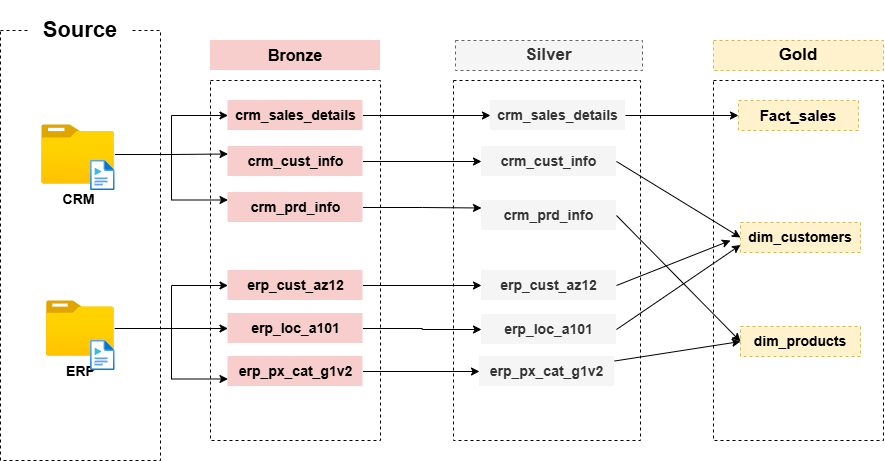

The diagram above was exported from draw.io. Its source (the exported page's mxGraphModel, read from the mxfile embedded in the PNG):
<mxGraphModel dx="1880" dy="626" grid="1" gridSize="10" guides="1" tooltips="1" connect="1" arrows="1" fold="1" page="1" pageScale="1" pageWidth="850" pageHeight="1100" math="0" shadow="0">
  <root>
    <mxCell id="0" />
    <mxCell id="1" parent="0" />
    <mxCell id="5L-ZLTrYQXFxWLMLYf1I-1" parent="1" style="rounded=0;whiteSpace=wrap;html=1;dashed=1;" value="" vertex="1">
      <mxGeometry height="430" width="160" x="-50" y="110" as="geometry" />
    </mxCell>
    <mxCell id="5L-ZLTrYQXFxWLMLYf1I-2" parent="1" style="rounded=0;whiteSpace=wrap;html=1;dashed=1;" value="" vertex="1">
      <mxGeometry height="360" width="170" x="663" y="160" as="geometry" />
    </mxCell>
    <mxCell id="5L-ZLTrYQXFxWLMLYf1I-3" parent="1" style="rounded=0;whiteSpace=wrap;html=1;dashed=1;" value="" vertex="1">
      <mxGeometry height="360" width="170" x="160" y="160" as="geometry" />
    </mxCell>
    <mxCell id="5L-ZLTrYQXFxWLMLYf1I-4" parent="1" style="rounded=0;whiteSpace=wrap;html=1;dashed=1;" value="" vertex="1">
      <mxGeometry height="360" width="187" x="403" y="160" as="geometry" />
    </mxCell>
    <mxCell id="5L-ZLTrYQXFxWLMLYf1I-6" parent="1" style="rounded=0;whiteSpace=wrap;html=1;fontStyle=1;fontSize=16;fillColor=#f8cecc;strokeColor=none;dashed=1;" value="Bronze" vertex="1">
      <mxGeometry height="30" width="170" x="160" y="120" as="geometry" />
    </mxCell>
    <mxCell id="5L-ZLTrYQXFxWLMLYf1I-7" parent="1" style="rounded=0;whiteSpace=wrap;html=1;fontStyle=1;fontSize=17;fillColor=#fff2cc;strokeColor=#d6b656;dashed=1;" value="Gold" vertex="1">
      <mxGeometry height="30" width="170" x="663" y="120" as="geometry" />
    </mxCell>
    <mxCell id="5L-ZLTrYQXFxWLMLYf1I-8" parent="1" style="rounded=0;whiteSpace=wrap;html=1;fontSize=17;fillColor=#f5f5f5;fontColor=#333333;strokeColor=#666666;dashed=1;" value="&lt;b&gt;Silver&lt;/b&gt;" vertex="1">
      <mxGeometry height="30" width="187" x="405" y="120" as="geometry" />
    </mxCell>
    <mxCell id="5L-ZLTrYQXFxWLMLYf1I-10" parent="1" style="rounded=0;whiteSpace=wrap;html=1;strokeColor=none;fontSize=22;dashed=1;" value="&lt;b&gt;Source&lt;/b&gt;" vertex="1">
      <mxGeometry height="60" width="100" x="-20" y="80" as="geometry" />
    </mxCell>
    <mxCell id="5L-ZLTrYQXFxWLMLYf1I-39" edge="1" parent="1" source="5L-ZLTrYQXFxWLMLYf1I-13" style="edgeStyle=orthogonalEdgeStyle;rounded=0;orthogonalLoop=1;jettySize=auto;html=1;entryX=0;entryY=0.25;entryDx=0;entryDy=0;" target="5L-ZLTrYQXFxWLMLYf1I-18">
      <mxGeometry relative="1" as="geometry" />
    </mxCell>
    <mxCell id="5L-ZLTrYQXFxWLMLYf1I-40" edge="1" parent="1" source="5L-ZLTrYQXFxWLMLYf1I-13" style="edgeStyle=orthogonalEdgeStyle;rounded=0;orthogonalLoop=1;jettySize=auto;html=1;" target="5L-ZLTrYQXFxWLMLYf1I-17">
      <mxGeometry relative="1" as="geometry" />
    </mxCell>
    <mxCell id="5L-ZLTrYQXFxWLMLYf1I-41" edge="1" parent="1" source="5L-ZLTrYQXFxWLMLYf1I-13" style="edgeStyle=orthogonalEdgeStyle;rounded=0;orthogonalLoop=1;jettySize=auto;html=1;entryX=0;entryY=0.25;entryDx=0;entryDy=0;" target="5L-ZLTrYQXFxWLMLYf1I-19">
      <mxGeometry relative="1" as="geometry" />
    </mxCell>
    <mxCell id="5L-ZLTrYQXFxWLMLYf1I-13" parent="1" style="image;aspect=fixed;html=1;points=[];align=center;fontSize=14;image=img/lib/azure2/general/Folder_Blank.svg;dashed=1;" value="&lt;b&gt;CRM&lt;/b&gt;" vertex="1">
      <mxGeometry height="60" width="73.93" x="-9.43" y="204" as="geometry" />
    </mxCell>
    <mxCell id="5L-ZLTrYQXFxWLMLYf1I-42" edge="1" parent="1" source="5L-ZLTrYQXFxWLMLYf1I-14" style="edgeStyle=orthogonalEdgeStyle;rounded=0;orthogonalLoop=1;jettySize=auto;html=1;" target="5L-ZLTrYQXFxWLMLYf1I-20">
      <mxGeometry relative="1" as="geometry" />
    </mxCell>
    <mxCell id="5L-ZLTrYQXFxWLMLYf1I-43" edge="1" parent="1" source="5L-ZLTrYQXFxWLMLYf1I-14" style="edgeStyle=orthogonalEdgeStyle;rounded=0;orthogonalLoop=1;jettySize=auto;html=1;" target="5L-ZLTrYQXFxWLMLYf1I-21">
      <mxGeometry relative="1" as="geometry" />
    </mxCell>
    <mxCell id="5L-ZLTrYQXFxWLMLYf1I-44" edge="1" parent="1" source="5L-ZLTrYQXFxWLMLYf1I-14" style="edgeStyle=orthogonalEdgeStyle;rounded=0;orthogonalLoop=1;jettySize=auto;html=1;entryX=0;entryY=0.75;entryDx=0;entryDy=0;" target="5L-ZLTrYQXFxWLMLYf1I-22">
      <mxGeometry relative="1" as="geometry" />
    </mxCell>
    <mxCell id="5L-ZLTrYQXFxWLMLYf1I-14" parent="1" style="image;aspect=fixed;html=1;points=[];align=center;fontSize=14;image=img/lib/azure2/general/Folder_Blank.svg;fontStyle=1;dashed=1;" value="ERP" vertex="1">
      <mxGeometry height="56.00000000000001" width="69" x="-4.62" y="380" as="geometry" />
    </mxCell>
    <mxCell id="5L-ZLTrYQXFxWLMLYf1I-15" parent="1" style="image;aspect=fixed;html=1;points=[];align=center;fontSize=12;image=img/lib/azure2/general/Media_File.svg;dashed=1;" value="" vertex="1">
      <mxGeometry height="30" width="24.38" x="40.12" y="240" as="geometry" />
    </mxCell>
    <mxCell id="5L-ZLTrYQXFxWLMLYf1I-16" parent="1" style="image;aspect=fixed;html=1;points=[];align=center;fontSize=12;image=img/lib/azure2/general/Media_File.svg;dashed=1;" value="" vertex="1">
      <mxGeometry height="30" width="24.38" x="40.12" y="420" as="geometry" />
    </mxCell>
    <mxCell id="r6o6QxJcEMvPVODF2Ded-7" edge="1" parent="1" source="5L-ZLTrYQXFxWLMLYf1I-17" style="edgeStyle=orthogonalEdgeStyle;rounded=0;orthogonalLoop=1;jettySize=auto;html=1;exitX=1;exitY=0.5;exitDx=0;exitDy=0;entryX=0;entryY=0.5;entryDx=0;entryDy=0;" target="5L-ZLTrYQXFxWLMLYf1I-32">
      <mxGeometry relative="1" as="geometry" />
    </mxCell>
    <mxCell id="5L-ZLTrYQXFxWLMLYf1I-17" parent="1" style="rounded=0;whiteSpace=wrap;html=1;fontStyle=1;fontSize=14;fillColor=#f8cecc;strokeColor=none;dashed=1;" value="crm_sales_details" vertex="1">
      <mxGeometry height="30" width="135" x="177.5" y="180" as="geometry" />
    </mxCell>
    <mxCell id="r6o6QxJcEMvPVODF2Ded-2" edge="1" parent="1" source="5L-ZLTrYQXFxWLMLYf1I-18" style="edgeStyle=orthogonalEdgeStyle;rounded=0;orthogonalLoop=1;jettySize=auto;html=1;exitX=1;exitY=0.5;exitDx=0;exitDy=0;entryX=0;entryY=0.5;entryDx=0;entryDy=0;" target="5L-ZLTrYQXFxWLMLYf1I-33">
      <mxGeometry relative="1" as="geometry" />
    </mxCell>
    <mxCell id="5L-ZLTrYQXFxWLMLYf1I-18" parent="1" style="rounded=0;whiteSpace=wrap;html=1;fontSize=14;fillColor=#f8cecc;strokeColor=none;dashed=1;" value="&lt;b&gt;crm_cust_info&lt;/b&gt;" vertex="1">
      <mxGeometry height="30" width="135" x="177.5" y="226" as="geometry" />
    </mxCell>
    <mxCell id="r6o6QxJcEMvPVODF2Ded-3" edge="1" parent="1" source="5L-ZLTrYQXFxWLMLYf1I-19" style="edgeStyle=orthogonalEdgeStyle;rounded=0;orthogonalLoop=1;jettySize=auto;html=1;exitX=1;exitY=0.5;exitDx=0;exitDy=0;entryX=0;entryY=0.25;entryDx=0;entryDy=0;" target="5L-ZLTrYQXFxWLMLYf1I-34">
      <mxGeometry relative="1" as="geometry" />
    </mxCell>
    <mxCell id="5L-ZLTrYQXFxWLMLYf1I-19" parent="1" style="rounded=0;whiteSpace=wrap;html=1;fontStyle=1;fontSize=14;fillColor=#f8cecc;strokeColor=none;dashed=1;" value="crm_prd_info" vertex="1">
      <mxGeometry height="30" width="135" x="177.5" y="272" as="geometry" />
    </mxCell>
    <mxCell id="r6o6QxJcEMvPVODF2Ded-4" edge="1" parent="1" source="5L-ZLTrYQXFxWLMLYf1I-20" style="edgeStyle=orthogonalEdgeStyle;rounded=0;orthogonalLoop=1;jettySize=auto;html=1;exitX=1;exitY=0.5;exitDx=0;exitDy=0;" target="5L-ZLTrYQXFxWLMLYf1I-35">
      <mxGeometry relative="1" as="geometry" />
    </mxCell>
    <mxCell id="5L-ZLTrYQXFxWLMLYf1I-20" parent="1" style="rounded=0;whiteSpace=wrap;html=1;fontSize=14;fillColor=#f8cecc;strokeColor=none;dashed=1;" value="&lt;b&gt;erp_cust_az12&lt;/b&gt;" vertex="1">
      <mxGeometry height="30" width="135" x="177.5" y="350" as="geometry" />
    </mxCell>
    <mxCell id="r6o6QxJcEMvPVODF2Ded-5" edge="1" parent="1" source="5L-ZLTrYQXFxWLMLYf1I-21" style="edgeStyle=orthogonalEdgeStyle;rounded=0;orthogonalLoop=1;jettySize=auto;html=1;exitX=1;exitY=0.5;exitDx=0;exitDy=0;" target="5L-ZLTrYQXFxWLMLYf1I-36">
      <mxGeometry relative="1" as="geometry" />
    </mxCell>
    <mxCell id="5L-ZLTrYQXFxWLMLYf1I-21" parent="1" style="rounded=0;whiteSpace=wrap;html=1;fontStyle=1;fontSize=14;fillColor=#f8cecc;strokeColor=none;dashed=1;" value="erp_loc_a101" vertex="1">
      <mxGeometry height="30" width="135" x="177.5" y="393" as="geometry" />
    </mxCell>
    <mxCell id="r6o6QxJcEMvPVODF2Ded-6" edge="1" parent="1" source="5L-ZLTrYQXFxWLMLYf1I-22" style="edgeStyle=orthogonalEdgeStyle;rounded=0;orthogonalLoop=1;jettySize=auto;html=1;exitX=1;exitY=0.5;exitDx=0;exitDy=0;entryX=0;entryY=0.5;entryDx=0;entryDy=0;" target="5L-ZLTrYQXFxWLMLYf1I-37">
      <mxGeometry relative="1" as="geometry" />
    </mxCell>
    <mxCell id="5L-ZLTrYQXFxWLMLYf1I-22" parent="1" style="rounded=0;whiteSpace=wrap;html=1;fontSize=14;fillColor=#f8cecc;strokeColor=none;dashed=1;" value="&lt;b&gt;erp_px_cat_g1v2&lt;/b&gt;" vertex="1">
      <mxGeometry height="30" width="135" x="177.5" y="436" as="geometry" />
    </mxCell>
    <mxCell id="5L-ZLTrYQXFxWLMLYf1I-29" parent="1" style="rounded=0;whiteSpace=wrap;html=1;fontSize=15;fillColor=#fff2cc;strokeColor=#d6b656;dashed=1;" value="&lt;b&gt;Fact_sales&lt;/b&gt;" vertex="1">
      <mxGeometry height="30" width="120" x="688" y="180" as="geometry" />
    </mxCell>
    <mxCell id="5L-ZLTrYQXFxWLMLYf1I-30" parent="1" style="rounded=0;whiteSpace=wrap;html=1;fontStyle=1;fontSize=14;fillColor=#fff2cc;strokeColor=#d6b656;dashed=1;" value="dim_customers" vertex="1">
      <mxGeometry height="30" width="120" x="690" y="302" as="geometry" />
    </mxCell>
    <mxCell id="5L-ZLTrYQXFxWLMLYf1I-31" parent="1" style="rounded=0;whiteSpace=wrap;html=1;fontSize=14;fillColor=#fff2cc;strokeColor=#d6b656;dashed=1;" value="&lt;b&gt;dim_products&lt;/b&gt;" vertex="1">
      <mxGeometry height="30" width="120" x="690" y="406" as="geometry" />
    </mxCell>
    <mxCell id="awCs8asX_AjpRb03vTQ7-1" edge="1" parent="1" source="5L-ZLTrYQXFxWLMLYf1I-32" style="edgeStyle=orthogonalEdgeStyle;rounded=0;orthogonalLoop=1;jettySize=auto;html=1;exitX=1;exitY=0.5;exitDx=0;exitDy=0;" target="5L-ZLTrYQXFxWLMLYf1I-29">
      <mxGeometry relative="1" as="geometry" />
    </mxCell>
    <mxCell id="5L-ZLTrYQXFxWLMLYf1I-32" parent="1" style="rounded=0;whiteSpace=wrap;html=1;fontStyle=1;fontSize=14;fillColor=#f5f5f5;fontColor=#333333;strokeColor=none;dashed=1;" value="crm_sales_details" vertex="1">
      <mxGeometry height="30" width="135" x="440" y="180" as="geometry" />
    </mxCell>
    <mxCell id="awCs8asX_AjpRb03vTQ7-2" edge="1" parent="1" source="5L-ZLTrYQXFxWLMLYf1I-33" style="rounded=0;orthogonalLoop=1;jettySize=auto;html=1;exitX=1;exitY=0.5;exitDx=0;exitDy=0;entryX=0;entryY=0.5;entryDx=0;entryDy=0;" target="5L-ZLTrYQXFxWLMLYf1I-30">
      <mxGeometry relative="1" as="geometry" />
    </mxCell>
    <mxCell id="5L-ZLTrYQXFxWLMLYf1I-33" parent="1" style="rounded=0;whiteSpace=wrap;html=1;fontSize=14;fillColor=#f5f5f5;fontColor=#333333;strokeColor=none;dashed=1;" value="&lt;b&gt;crm_cust_info&lt;/b&gt;" vertex="1">
      <mxGeometry height="30" width="135" x="431" y="226" as="geometry" />
    </mxCell>
    <mxCell id="awCs8asX_AjpRb03vTQ7-5" edge="1" parent="1" source="5L-ZLTrYQXFxWLMLYf1I-34" style="rounded=0;orthogonalLoop=1;jettySize=auto;html=1;exitX=1;exitY=0.5;exitDx=0;exitDy=0;entryX=0;entryY=0.5;entryDx=0;entryDy=0;" target="5L-ZLTrYQXFxWLMLYf1I-31">
      <mxGeometry relative="1" as="geometry" />
    </mxCell>
    <mxCell id="5L-ZLTrYQXFxWLMLYf1I-34" parent="1" style="rounded=0;whiteSpace=wrap;html=1;fontStyle=1;fontSize=14;fillColor=#f5f5f5;fontColor=#333333;strokeColor=none;dashed=1;" value="crm_prd_info" vertex="1">
      <mxGeometry height="30" width="135" x="431" y="280" as="geometry" />
    </mxCell>
    <mxCell id="awCs8asX_AjpRb03vTQ7-3" edge="1" parent="1" source="5L-ZLTrYQXFxWLMLYf1I-35" style="rounded=0;orthogonalLoop=1;jettySize=auto;html=1;exitX=1;exitY=0.5;exitDx=0;exitDy=0;">
      <mxGeometry relative="1" x="-0.0046" as="geometry">
        <Array as="points">
          <mxPoint x="680" y="320" />
        </Array>
        <mxPoint x="680" y="320" as="targetPoint" />
      </mxGeometry>
    </mxCell>
    <mxCell id="5L-ZLTrYQXFxWLMLYf1I-35" parent="1" style="rounded=0;whiteSpace=wrap;html=1;fontSize=14;fillColor=#f5f5f5;fontColor=#333333;strokeColor=none;dashed=1;" value="&lt;b&gt;erp_cust_az12&lt;/b&gt;" vertex="1">
      <mxGeometry height="30" width="135" x="431" y="350" as="geometry" />
    </mxCell>
    <mxCell id="awCs8asX_AjpRb03vTQ7-4" edge="1" parent="1" source="5L-ZLTrYQXFxWLMLYf1I-36" style="rounded=0;orthogonalLoop=1;jettySize=auto;html=1;exitX=1;exitY=0.5;exitDx=0;exitDy=0;entryX=0;entryY=0.75;entryDx=0;entryDy=0;" target="5L-ZLTrYQXFxWLMLYf1I-30">
      <mxGeometry relative="1" as="geometry" />
    </mxCell>
    <mxCell id="5L-ZLTrYQXFxWLMLYf1I-36" parent="1" style="rounded=0;whiteSpace=wrap;html=1;fontStyle=1;fontSize=14;fillColor=#f5f5f5;fontColor=#333333;strokeColor=none;dashed=1;" value="erp_loc_a101" vertex="1">
      <mxGeometry height="30" width="135" x="431" y="394" as="geometry" />
    </mxCell>
    <mxCell id="awCs8asX_AjpRb03vTQ7-6" edge="1" parent="1" source="5L-ZLTrYQXFxWLMLYf1I-37" style="rounded=0;orthogonalLoop=1;jettySize=auto;html=1;entryX=0;entryY=0.5;entryDx=0;entryDy=0;" target="5L-ZLTrYQXFxWLMLYf1I-31">
      <mxGeometry relative="1" as="geometry" />
    </mxCell>
    <mxCell id="5L-ZLTrYQXFxWLMLYf1I-37" parent="1" style="rounded=0;whiteSpace=wrap;html=1;fontSize=14;fillColor=#f5f5f5;fontColor=#333333;strokeColor=none;dashed=1;" value="&lt;b&gt;erp_px_cat_g1v2&lt;/b&gt;" vertex="1">
      <mxGeometry height="30" width="135" x="429" y="436" as="geometry" />
    </mxCell>
  </root>
</mxGraphModel>